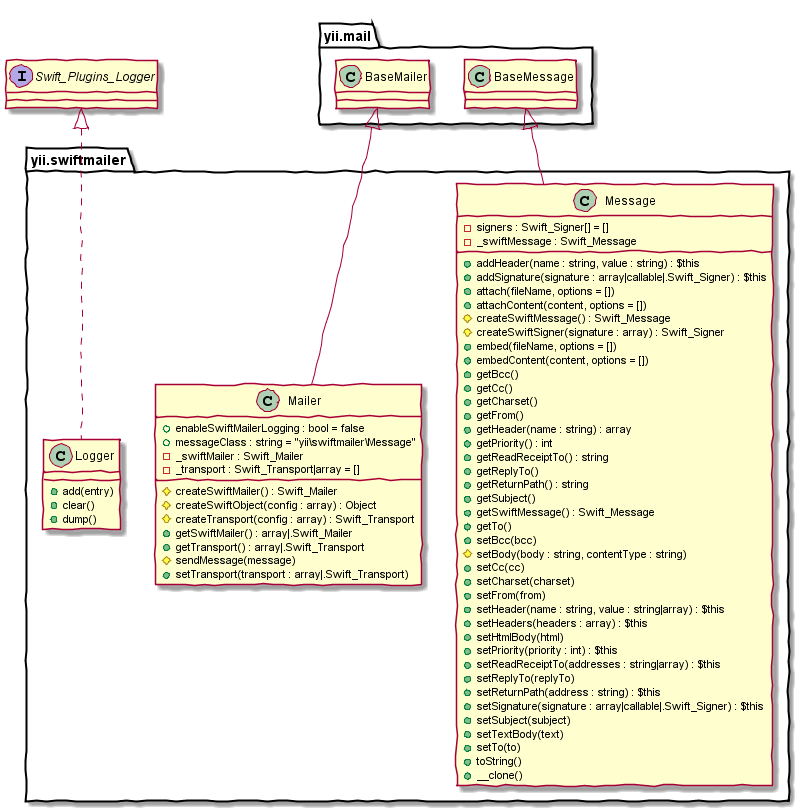

The diagram above was rendered by PlantUML. Its source (embedded in the PNG):
@startuml
skinparam handwritten true
class yii.swiftmailer.Logger {
    +add(entry)
    +clear()
    +dump()
}
class yii.swiftmailer.Logger implements Swift_Plugins_Logger
class yii.swiftmailer.Mailer {
    +enableSwiftMailerLogging : bool = false
    +messageClass : string = "yii\swiftmailer\Message"
    -_swiftMailer : Swift_Mailer
    -_transport : Swift_Transport|array = []
    #createSwiftMailer() : Swift_Mailer
    #createSwiftObject(config : array) : Object
    #createTransport(config : array) : Swift_Transport
    +getSwiftMailer() : array|.Swift_Mailer
    +getTransport() : array|.Swift_Transport
    #sendMessage(message)
    +setTransport(transport : array|.Swift_Transport)
}
class yii.swiftmailer.Mailer extends yii.mail.BaseMailer
class yii.swiftmailer.Message {
    -signers : Swift_Signer[] = []
    -_swiftMessage : Swift_Message
    +addHeader(name : string, value : string) : $this
    +addSignature(signature : array|callable|.Swift_Signer) : $this
    +attach(fileName, options = [])
    +attachContent(content, options = [])
    #createSwiftMessage() : Swift_Message
    #createSwiftSigner(signature : array) : Swift_Signer
    +embed(fileName, options = [])
    +embedContent(content, options = [])
    +getBcc()
    +getCc()
    +getCharset()
    +getFrom()
    +getHeader(name : string) : array
    +getPriority() : int
    +getReadReceiptTo() : string
    +getReplyTo()
    +getReturnPath() : string
    +getSubject()
    +getSwiftMessage() : Swift_Message
    +getTo()
    +setBcc(bcc)
    #setBody(body : string, contentType : string)
    +setCc(cc)
    +setCharset(charset)
    +setFrom(from)
    +setHeader(name : string, value : string|array) : $this
    +setHeaders(headers : array) : $this
    +setHtmlBody(html)
    +setPriority(priority : int) : $this
    +setReadReceiptTo(addresses : string|array) : $this
    +setReplyTo(replyTo)
    +setReturnPath(address : string) : $this
    +setSignature(signature : array|callable|.Swift_Signer) : $this
    +setSubject(subject)
    +setTextBody(text)
    +setTo(to)
    +toString()
    +__clone()
}
class yii.swiftmailer.Message extends yii.mail.BaseMessage
@enduml